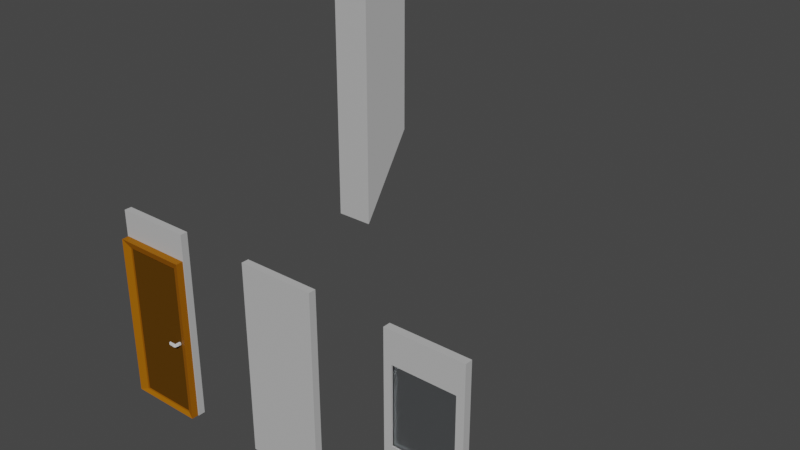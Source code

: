 # Source: low_poly_house_3.blend  (saved by Blender 3.1.7; exported with 4.5.12 LTS)
import bpy
from mathutils import Matrix  # noqa: F401  (used for matrix-valued properties, if any)

bpy.ops.wm.read_factory_settings(use_empty=True)
scene = bpy.context.scene
scene.name = 'Scene'

# ---- collections
col_window = bpy.data.collections.new('window'); scene.collection.children.link(col_window)
col_chimney = bpy.data.collections.new('chimney'); scene.collection.children.link(col_chimney)
col_door = bpy.data.collections.new('door'); scene.collection.children.link(col_door)
col_wall = bpy.data.collections.new('wall'); scene.collection.children.link(col_wall)

# ---- materials (node trees are filled in below, after node groups)
mat_lime_rendering = bpy.data.materials.new('lime_rendering')
mat_lime_rendering.use_transparent_shadow = False
mat_glass = bpy.data.materials.new('glass')
mat_glass.use_transparent_shadow = False
mat_carbon_black = bpy.data.materials.new('carbon_black')
mat_carbon_black.use_transparent_shadow = False
mat_dark_wood = bpy.data.materials.new('dark_wood')
mat_dark_wood.use_transparent_shadow = False
mat_wood = bpy.data.materials.new('wood')
mat_wood.use_transparent_shadow = False

# ---- material node trees
mat_lime_rendering.use_nodes = True; mat_lime_rendering.node_tree.nodes.clear()
_N = mat_lime_rendering.node_tree.nodes; _L = mat_lime_rendering.node_tree.links
n0 = _N.new('ShaderNodeBsdfPrincipled'); n0.name = 'Principled BSDF'; n0.location = (10, 300)
n0.distribution = 'GGX'
n0.subsurface_method = 'RANDOM_WALK_SKIN'
n0.inputs[0].default_value = (0.4929, 0.4929, 0.4929, 1.0)
n0.inputs[2].default_value = 1.0
n0.inputs[3].default_value = 1.45
n0.inputs[13].default_value = 0.05
n0.inputs[27].default_value = (0.0, 0.0, 0.0, 1.0)
n0.inputs[28].default_value = 1.0
n1 = _N.new('ShaderNodeOutputMaterial'); n1.name = 'Material Output'; n1.location = (300, 300)
_L.new(n0.outputs[0], n1.inputs[0])
n1.is_active_output = True
mat_glass.use_nodes = True; mat_glass.node_tree.nodes.clear()
_N = mat_glass.node_tree.nodes; _L = mat_glass.node_tree.links
n0 = _N.new('ShaderNodeBsdfPrincipled'); n0.name = 'Principled BSDF'; n0.location = (10, 300)
n0.distribution = 'GGX'
n0.subsurface_method = 'RANDOM_WALK_SKIN'
n0.inputs[0].default_value = (0.78, 0.82, 0.85, 0.5)
n0.inputs[2].default_value = 0.3
n0.inputs[3].default_value = 1.45
n0.inputs[18].default_value = 1.0
n0.inputs[27].default_value = (0.46, 0.48, 0.5, 0.5)
n1 = _N.new('ShaderNodeOutputMaterial'); n1.name = 'Material Output'; n1.location = (300, 300)
_L.new(n0.outputs[0], n1.inputs[0])
n1.is_active_output = True
mat_carbon_black.use_nodes = True; mat_carbon_black.node_tree.nodes.clear()
_N = mat_carbon_black.node_tree.nodes; _L = mat_carbon_black.node_tree.links
n0 = _N.new('ShaderNodeBsdfPrincipled'); n0.name = 'Principled BSDF'; n0.location = (10, 300)
n0.distribution = 'GGX'
n0.subsurface_method = 'RANDOM_WALK_SKIN'
n0.inputs[0].default_value = (0.0, 0.0, 0.0, 1.0)
n0.inputs[3].default_value = 1.45
n0.inputs[13].default_value = 0.0
n0.inputs[27].default_value = (0.0, 0.0, 0.0, 1.0)
n0.inputs[28].default_value = 1.0
n1 = _N.new('ShaderNodeOutputMaterial'); n1.name = 'Material Output'; n1.location = (300, 300)
_L.new(n0.outputs[0], n1.inputs[0])
n1.is_active_output = True
mat_dark_wood.use_nodes = True; mat_dark_wood.node_tree.nodes.clear()
_N = mat_dark_wood.node_tree.nodes; _L = mat_dark_wood.node_tree.links
n0 = _N.new('ShaderNodeBsdfPrincipled'); n0.name = 'Principled BSDF'; n0.location = (10, 300)
n0.distribution = 'GGX'
n0.subsurface_method = 'RANDOM_WALK_SKIN'
n0.inputs[0].default_value = (0.09656, 0.04019, 0.001528, 1.0)
n0.inputs[2].default_value = 1.0
n0.inputs[3].default_value = 1.45
n0.inputs[13].default_value = 0.05
n0.inputs[27].default_value = (0.0, 0.0, 0.0, 1.0)
n0.inputs[28].default_value = 1.0
n1 = _N.new('ShaderNodeOutputMaterial'); n1.name = 'Material Output'; n1.location = (300, 300)
_L.new(n0.outputs[0], n1.inputs[0])
n1.is_active_output = True
mat_wood.use_nodes = True; mat_wood.node_tree.nodes.clear()
_N = mat_wood.node_tree.nodes; _L = mat_wood.node_tree.links
n0 = _N.new('ShaderNodeBsdfPrincipled'); n0.name = 'Principled BSDF'; n0.location = (10, 300)
n0.distribution = 'GGX'
n0.subsurface_method = 'RANDOM_WALK_SKIN'
n0.inputs[0].default_value = (0.3429, 0.1152, 0.002905, 1.0)
n0.inputs[3].default_value = 1.45
n0.inputs[13].default_value = 0.05
n0.inputs[27].default_value = (0.0, 0.0, 0.0, 1.0)
n0.inputs[28].default_value = 1.0
n1 = _N.new('ShaderNodeOutputMaterial'); n1.name = 'Material Output'; n1.location = (300, 300)
_L.new(n0.outputs[0], n1.inputs[0])
n1.is_active_output = True

# ---- world
world_world = bpy.data.worlds.new('World'); scene.world = world_world
world_world.use_nodes = True; world_world.node_tree.nodes.clear()
_N = world_world.node_tree.nodes; _L = world_world.node_tree.links
n0 = _N.new('ShaderNodeOutputWorld'); n0.name = 'World Output'; n0.location = (300, 300)
n1 = _N.new('ShaderNodeBackground'); n1.name = 'Background'; n1.location = (10, 300)
n1.inputs[0].default_value = (0.05088, 0.05088, 0.05088, 1.0)
_L.new(n1.outputs[0], n0.inputs[0])
n0.is_active_output = True
world_world.color = (0.05088, 0.05088, 0.05088)
world_world.use_sun_shadow = False
world_world.sun_shadow_jitter_overblur = 0.0

# ---- meshes
me_cube_003 = bpy.data.meshes.new('Cube.003')
me_cube_003.from_pydata([(-1.0, 0.0, 0.0), (-1.0, 0.0, 2.5), (-1.0, 0.095, 0.0), (-1.0, 0.095, 2.5), (0.0, 0.0, 0.0), (0.0, 0.0, 2.5), (0.0, 0.095, 0.0), (0.0, 0.095, 2.5), (-1.0, 0.0, 1.1), (-1.0, 0.095, 1.1), (0.0, 0.095, 1.1), (0.0, 0.0, 1.1), (-0.9, 0.0, 1.1), (-0.9, 0.095, 1.1), (-0.1, 0.0, 1.1), (-0.1, 0.095, 1.1), (-1.0, 0.0, 2.1), (-1.0, 0.095, 2.1), (0.0, 0.095, 2.1), (0.0, 0.0, 2.1), (-0.9, 0.0, 2.1), (-0.9, 0.095, 2.1), (-0.1, 0.0, 2.1), (-0.1, 0.095, 2.1)], [], [(16, 1, 3, 17), (18, 7, 5, 19), (1, 16, 20, 22, 19, 5), (7, 3, 1, 5), (2, 6, 4, 0), (3, 7, 18, 23, 21, 17), (2, 9, 13, 15, 10, 6), (12, 8, 0, 4, 11, 14), (6, 10, 11, 4), (0, 8, 9, 2), (21, 23, 22, 20), (11, 19, 22, 14), (9, 17, 21, 13), (23, 15, 14, 22), (12, 20, 16, 8), (10, 18, 19, 11), (15, 23, 18, 10), (8, 16, 17, 9), (15, 13, 12, 14), (13, 21, 20, 12)])
_uv = me_cube_003.uv_layers.new(name='UVMap')
_uv.uv.foreach_set('vector', [0.5625, 0.0, 0.625, 0.0, 0.625, 0.25, 0.5625, 0.25, 0.5625, 0.5, 0.625, 0.5, 0.625, 0.75, 0.5625, 0.75, 0.625, 1.0, 0.5625, 1.0, 0.5625, 0.975, 0.5625, 0.8625, 0.5625, 0.75, 0.625, 0.75, 0.625, 0.5, 0.875, 0.5, 0.875, 0.75, 0.625, 0.75, 0.125, 0.5, 0.375, 0.5, 0.375, 0.75, 0.125, 0.75, 0.625, 0.25, 0.625, 0.5, 0.5625, 0.5, 0.5625, 0.3875, 0.5625, 0.275, 0.5625, 0.25, 0.375, 0.25, 0.5, 0.25, 0.5, 0.275, 0.5, 0.3875, 0.5, 0.5, 0.375, 0.5, 0.5, 0.975, 0.5, 1.0, 0.375, 1.0, 0.375, 0.75, 0.5, 0.75, 0.5, 0.8625, 0.375, 0.5, 0.5, 0.5, 0.5, 0.75, 0.375, 0.75, 0.375, 0.0, 0.5, 0.0, 0.5, 0.25, 0.375, 0.25, 0.5625, 0.275, 0.5625, 0.3875, 0.5625, 0.8625, 0.5625, 0.975, 0.5, 0.75, 0.5625, 0.75, 0.5625, 0.8625, 0.5, 0.8625, 0.5, 0.25, 0.5625, 0.25, 0.5625, 0.275, 0.5, 0.275, 0.5625, 0.3875, 0.5, 0.3875, 0.5, 0.8625, 0.5625, 0.8625, 0.5, 0.975, 0.5625, 0.975, 0.5625, 1.0, 0.5, 1.0, 0.5, 0.5, 0.5625, 0.5, 0.5625, 0.75, 0.5, 0.75, 0.5, 0.3875, 0.5625, 0.3875, 0.5625, 0.5, 0.5, 0.5, 0.5, 0.0, 0.5625, 0.0, 0.5625, 0.25, 0.5, 0.25, 0.5, 0.3875, 0.5, 0.275, 0.5, 0.975, 0.5, 0.8625, 0.5, 0.275, 0.5625, 0.275, 0.5625, 0.975, 0.5, 0.975])
me_cube_003.materials.append(mat_lime_rendering)
me_cube_003.use_remesh_fix_poles = True
me_cube_003.use_remesh_preserve_attributes = False
me_cube_003.update()
me_cube_004 = bpy.data.meshes.new('Cube.004')
me_cube_004.from_pydata([(0.1, 0.02, 1.1), (0.1, 0.02, 2.1), (0.1, 0.05, 1.1), (0.1, 0.05, 2.1), (0.9, 0.02, 1.1), (0.9, 0.02, 2.1), (0.9, 0.05, 1.1), (0.9, 0.05, 2.1)], [], [(0, 1, 3, 2), (2, 3, 7, 6), (6, 7, 5, 4), (4, 5, 1, 0), (2, 6, 4, 0), (7, 3, 1, 5)])
_uv = me_cube_004.uv_layers.new(name='UVMap')
_uv.uv.foreach_set('vector', [0.375, 0.0, 0.625, 0.0, 0.625, 0.25, 0.375, 0.25, 0.375, 0.25, 0.625, 0.25, 0.625, 0.5, 0.375, 0.5, 0.375, 0.5, 0.625, 0.5, 0.625, 0.75, 0.375, 0.75, 0.375, 0.75, 0.625, 0.75, 0.625, 1.0, 0.375, 1.0, 0.125, 0.5, 0.375, 0.5, 0.375, 0.75, 0.125, 0.75, 0.625, 0.5, 0.875, 0.5, 0.875, 0.75, 0.625, 0.75])
me_cube_004.materials.append(mat_glass)
me_cube_004.use_remesh_fix_poles = True
me_cube_004.use_remesh_preserve_attributes = False
me_cube_004.update()
me_cube = bpy.data.meshes.new('Cube')
me_cube.from_pydata([(-0.5763, -0.5368, -2.772), (0.5763, -0.5368, -2.772), (-0.3986, -0.359, 0.6442), (-0.5763, -0.5368, 0.5799), (-0.3986, 0.359, 0.6442), (-0.5763, 0.5368, 0.5799), (0.3986, -0.359, 0.6442), (0.5763, -0.5368, 0.5799), (0.3986, 0.359, 0.6442), (0.5763, 0.5368, 0.5799), (-0.5763, 0.5368, -1.581), (-0.5763, -0.5368, -2.772), (0.5763, -0.5368, -2.772), (0.5763, 0.5368, -1.581)], [], [(12, 13, 9, 7, 1), (10, 5, 9, 13), (0, 3, 5, 10, 11), (2, 4, 5, 3), (4, 8, 9, 5), (8, 6, 7, 9), (6, 2, 3, 7), (1, 7, 3, 0), (12, 11, 10, 13), (11, 12, 1, 0)])
_uv = me_cube.uv_layers.new(name='UVMap')
_uv.uv.foreach_set('vector', [0.375, 0.75, 0.4534, 0.5, 0.5957, 0.5, 0.5957, 0.75, 0.375, 0.75, 0.4534, 0.25, 0.5957, 0.25, 0.5957, 0.5, 0.4534, 0.5, 0.375, 0.0, 0.5957, 0.0, 0.5957, 0.25, 0.4534, 0.25, 0.375, 0.0, 0.8364, 0.7086, 0.8364, 0.5414, 0.875, 0.5, 0.875, 0.75, 0.8364, 0.5414, 0.6636, 0.5414, 0.625, 0.5, 0.875, 0.5, 0.6636, 0.5414, 0.6636, 0.7086, 0.5957, 0.75, 0.5957, 0.5, 0.6636, 0.7086, 0.8364, 0.7086, 0.875, 0.75, 0.625, 0.75, 0.375, 0.75, 0.5957, 0.75, 0.5957, 1.0, 0.375, 1.0, 0.375, 0.75, 0.125, 0.75, 0.125, 0.5, 0.375, 0.5, 0.125, 0.75, 0.375, 0.75, 0.375, 0.75, 0.125, 0.75])
me_cube.materials.append(mat_lime_rendering)
me_cube.use_remesh_fix_poles = True
me_cube.use_remesh_preserve_attributes = False
me_cube.update()
me_cube_002 = bpy.data.meshes.new('Cube.002')
me_cube_002.from_pydata([(-0.5763, -0.5368, -2.772), (0.5763, -0.5368, -2.772), (-0.3986, -0.359, 0.6442), (-0.3986, 0.359, 0.6442), (0.3986, -0.359, 0.6442), (0.3986, 0.359, 0.6442), (-0.3986, -0.359, 0.04945), (-0.3986, 0.359, 0.04945), (0.3986, 0.359, 0.04945), (0.3986, -0.359, 0.04945), (-0.5763, -0.5368, -2.772), (0.5763, -0.5368, -2.772)], [], [(3, 2, 6, 7), (8, 7, 6, 9), (2, 4, 9, 6), (5, 3, 7, 8), (4, 5, 8, 9), (10, 11, 1, 0)])
_uv = me_cube_002.uv_layers.new(name='UVMap')
_uv.uv.foreach_set('vector', [0.8364, 0.5414, 0.8364, 0.7086, 0.8364, 0.7086, 0.8364, 0.5414, 0.6636, 0.5414, 0.8364, 0.5414, 0.8364, 0.7086, 0.6636, 0.7086, 0.8364, 0.7086, 0.6636, 0.7086, 0.6636, 0.7086, 0.8364, 0.7086, 0.6636, 0.5414, 0.8364, 0.5414, 0.8364, 0.5414, 0.6636, 0.5414, 0.6636, 0.7086, 0.6636, 0.5414, 0.6636, 0.5414, 0.6636, 0.7086, 0.125, 0.75, 0.375, 0.75, 0.375, 0.75, 0.125, 0.75])
me_cube_002.materials.append(mat_carbon_black)
me_cube_002.use_remesh_fix_poles = True
me_cube_002.use_remesh_preserve_attributes = False
me_cube_002.update()
me_cube_007 = bpy.data.meshes.new('Cube.007')
me_cube_007.from_pydata([(-2.98e-08, 0.045, 0.03053), (-2.98e-08, 0.045, 2.049), (0.78, 0.045, 2.049), (0.78, 0.045, 0.03053), (-2.98e-08, -0.005, 0.03053), (-2.98e-08, -0.005, 2.049), (0.78, -0.005, 2.049), (0.78, -0.005, 0.03053)], [], [(3, 0, 1, 2), (7, 6, 5, 4), (2, 1, 5, 6), (3, 2, 6, 7), (0, 3, 7, 4), (1, 0, 4, 5)])
_uv = me_cube_007.uv_layers.new(name='UVMap')
_uv.uv.foreach_set('vector', [0.375, 0.75, 0.375, 1.0, 0.625, 1.0, 0.625, 0.75, 0.375, 0.75, 0.625, 0.75, 0.625, 1.0, 0.375, 1.0, 0.625, 0.75, 0.625, 1.0, 0.625, 1.0, 0.625, 0.75, 0.375, 0.75, 0.625, 0.75, 0.625, 0.75, 0.375, 0.75, 0.375, 1.0, 0.375, 0.75, 0.375, 0.75, 0.375, 1.0, 0.625, 1.0, 0.375, 1.0, 0.375, 1.0, 0.625, 1.0])
me_cube_007.materials.append(mat_dark_wood)
me_cube_007.use_remesh_fix_poles = True
me_cube_007.use_remesh_preserve_attributes = False
me_cube_007.update()
me_cube_006 = bpy.data.meshes.new('Cube.006')
me_cube_006.from_pydata([(-0.99, -0.095, 0.0), (-0.99, -0.095, 2.152), (-0.99, 0.095, 0.0), (-0.99, 0.095, 2.152), (-0.01, -0.095, 0.0), (-0.01, -0.095, 2.152), (-0.01, 0.095, 0.0), (-0.01, 0.095, 2.152), (-0.89, -0.05489, 0.03053), (-0.89, -0.05489, 2.049), (-0.11, -0.05489, 2.049), (-0.11, -0.05489, 0.03053), (-0.89, 0.05489, 0.03053), (-0.89, 0.05489, 2.049), (-0.11, 0.05489, 2.049), (-0.11, 0.05489, 0.03053)], [], [(0, 4, 11, 8), (2, 6, 4, 0), (10, 9, 13, 14), (5, 1, 9, 10), (4, 5, 10, 11), (1, 0, 8, 9), (11, 10, 14, 15), (8, 11, 15, 12), (9, 8, 12, 13), (13, 12, 2, 3), (14, 13, 3, 7), (15, 14, 7, 6), (12, 15, 6, 2), (2, 0, 1, 3), (3, 1, 5, 7), (6, 7, 5, 4)])
_uv = me_cube_006.uv_layers.new(name='UVMap')
_uv.uv.foreach_set('vector', [0.125, 0.75, 0.375, 0.75, 0.375, 0.75, 0.125, 0.75, 0.125, 0.5, 0.375, 0.5, 0.375, 0.75, 0.125, 0.75, 0.625, 0.75, 0.875, 0.75, 0.875, 0.75, 0.625, 0.75, 0.625, 0.75, 0.875, 0.75, 0.875, 0.75, 0.625, 0.75, 0.375, 0.75, 0.625, 0.75, 0.625, 0.75, 0.375, 0.75, 0.625, 0.0, 0.375, 0.0, 0.375, 0.0, 0.625, 0.0, 0.375, 0.75, 0.625, 0.75, 0.625, 0.75, 0.375, 0.75, 0.125, 0.75, 0.375, 0.75, 0.375, 0.75, 0.125, 0.75, 0.625, 0.0, 0.375, 0.0, 0.375, 0.0, 0.625, 0.0, 0.625, 0.0, 0.375, 0.0, 0.375, 0.25, 0.625, 0.25, 0.625, 0.75, 0.875, 0.75, 0.0, 0.0, 0.0, 0.0, 0.375, 0.75, 0.625, 0.75, 0.625, 0.5, 0.375, 0.5, 0.125, 0.75, 0.375, 0.75, 0.375, 0.5, 0.125, 0.5, 0.375, 0.25, 0.375, 0.0, 0.625, 0.0, 0.625, 0.25, 0.625, 0.25, 0.625, 0.0, 0.625, 0.75, 0.0, 0.0, 0.375, 0.5, 0.0, 0.0, 0.625, 0.75, 0.375, 0.75])
me_cube_006.materials.append(mat_wood)
me_cube_006.use_remesh_fix_poles = True
me_cube_006.use_remesh_preserve_attributes = False
me_cube_006.update()
me_cube_010 = bpy.data.meshes.new('Cube.010')
me_cube_010.from_pydata([(0.0, 0.0, 2.152), (0.0, 0.0, 2.5), (0.0, 0.095, 2.152), (0.0, 0.095, 2.5), (1.0, 0.0, 2.152), (1.0, 0.0, 2.5), (1.0, 0.095, 2.152), (1.0, 0.095, 2.5), (0.01, 0.095, 2.152), (0.01, 0.0, 2.152), (0.0, 0.095, 0.0), (0.0, 0.0, 0.0), (0.01, 0.095, 0.0), (0.01, 0.0, 0.0), (0.99, 0.095, 2.152), (0.99, 0.0, 2.152), (1.0, 0.0, 0.0), (1.0, 0.095, 0.0), (0.99, 0.0, 0.0), (0.99, 0.095, 0.0)], [], [(0, 1, 3, 2), (2, 3, 7, 6, 14, 8), (6, 7, 5, 4), (4, 5, 1, 0, 9, 15), (0, 2, 10, 11), (7, 3, 1, 5), (10, 12, 13, 11), (9, 8, 14, 15), (8, 9, 13, 12), (2, 8, 12, 10), (9, 0, 11, 13), (18, 19, 17, 16), (6, 4, 16, 17), (15, 14, 19, 18), (14, 6, 17, 19), (4, 15, 18, 16)])
_uv = me_cube_010.uv_layers.new(name='UVMap')
_uv.uv.foreach_set('vector', [0.375, 0.0, 0.625, 0.0, 0.625, 0.25, 0.375, 0.25, 0.375, 0.25, 0.625, 0.25, 0.625, 0.5, 0.375, 0.5, 0.375, 0.4914, 0.375, 0.2636, 0.375, 0.5, 0.625, 0.5, 0.625, 0.75, 0.375, 0.75, 0.375, 0.75, 0.625, 0.75, 0.625, 1.0, 0.375, 1.0, 0.375, 0.9925, 0.375, 0.7628, 0.375, 0.0, 0.375, 0.25, 0.375, 0.25, 0.375, 0.0, 0.625, 0.5, 0.875, 0.5, 0.875, 0.75, 0.625, 0.75, 0.125, 0.5, 0.1386, 0.5, 0.1325, 0.75, 0.125, 0.75, 0.1325, 0.75, 0.1386, 0.5, 0.3664, 0.5, 0.3622, 0.75, 0.1386, 0.5, 0.1325, 0.75, 0.1325, 0.75, 0.1386, 0.5, 0.375, 0.25, 0.375, 0.2636, 0.375, 0.2636, 0.375, 0.25, 0.375, 0.9925, 0.375, 1.0, 0.375, 1.0, 0.375, 0.9925, 0.3622, 0.75, 0.3664, 0.5, 0.375, 0.5, 0.375, 0.75, 0.375, 0.5, 0.375, 0.75, 0.375, 0.75, 0.375, 0.5, 0.3622, 0.75, 0.3664, 0.5, 0.3664, 0.5, 0.3622, 0.75, 0.375, 0.4914, 0.375, 0.5, 0.375, 0.5, 0.375, 0.4914, 0.375, 0.75, 0.375, 0.7628, 0.375, 0.7628, 0.375, 0.75])
me_cube_010.materials.append(mat_lime_rendering)
me_cube_010.use_remesh_fix_poles = True
me_cube_010.use_remesh_preserve_attributes = False
me_cube_010.update()
me_cube_011 = bpy.data.meshes.new('Cube.011')
me_cube_011.from_pydata([(0.7365, -2.121, 0.985), (0.7365, -2.121, 1.015), (0.7266, -2.099, 0.985), (0.7266, -2.099, 1.015), (0.8384, -2.117, 0.985), (0.8384, -2.117, 1.015), (0.8466, -2.075, 0.985), (0.8466, -2.075, 1.015), (0.8179, -2.099, 0.985), (0.8179, -2.099, 1.015), (0.8179, -2.125, 0.985), (0.8179, -2.125, 1.015), (0.8179, -2.016, 1.015), (0.8466, -2.016, 1.015), (0.8466, -2.016, 0.985), (0.8179, -2.016, 0.985)], [], [(0, 1, 3, 2), (8, 9, 12, 15), (6, 7, 5, 4), (10, 11, 1, 0), (8, 6, 4, 10), (9, 3, 1, 11), (7, 9, 11, 5), (2, 8, 10, 0), (4, 5, 11, 10), (2, 3, 9, 8), (15, 12, 13, 14), (7, 6, 14, 13), (9, 7, 13, 12), (6, 8, 15, 14)])
_uv = me_cube_011.uv_layers.new(name='UVMap')
_uv.uv.foreach_set('vector', [0.375, 0.0, 0.625, 0.0, 0.625, 0.25, 0.375, 0.25, 0.375, 0.375, 0.625, 0.375, 0.625, 0.375, 0.375, 0.375, 0.375, 0.5, 0.625, 0.5, 0.625, 0.75, 0.375, 0.75, 0.375, 0.875, 0.625, 0.875, 0.625, 1.0, 0.375, 1.0, 0.25, 0.5, 0.375, 0.5, 0.375, 0.75, 0.25, 0.75, 0.75, 0.5, 0.875, 0.5, 0.875, 0.75, 0.75, 0.75, 0.625, 0.5, 0.75, 0.5, 0.75, 0.75, 0.625, 0.75, 0.125, 0.5, 0.25, 0.5, 0.25, 0.75, 0.125, 0.75, 0.375, 0.75, 0.625, 0.75, 0.625, 0.875, 0.375, 0.875, 0.375, 0.25, 0.625, 0.25, 0.625, 0.375, 0.375, 0.375, 0.375, 0.375, 0.625, 0.375, 0.625, 0.5, 0.375, 0.5, 0.625, 0.5, 0.375, 0.5, 0.375, 0.5, 0.625, 0.5, 0.75, 0.5, 0.625, 0.5, 0.625, 0.5, 0.75, 0.5, 0.375, 0.5, 0.25, 0.5, 0.25, 0.5, 0.375, 0.5])
me_cube_011.use_remesh_fix_poles = True
me_cube_011.use_remesh_preserve_attributes = False
me_cube_011.update()
me_cube_001 = bpy.data.meshes.new('Cube.001')
me_cube_001.from_pydata([(-1.0, 0.0, 0.0), (-1.0, 0.0, 2.5), (-1.0, 0.095, 0.0), (-1.0, 0.095, 2.5), (0.0, 0.0, 0.0), (0.0, 0.0, 2.5), (0.0, 0.095, 0.0), (0.0, 0.095, 2.5)], [], [(0, 1, 3, 2), (2, 3, 7, 6), (6, 7, 5, 4), (4, 5, 1, 0), (2, 6, 4, 0), (7, 3, 1, 5)])
_uv = me_cube_001.uv_layers.new(name='UVMap')
_uv.uv.foreach_set('vector', [0.375, 0.0, 0.625, 0.0, 0.625, 0.25, 0.375, 0.25, 0.375, 0.25, 0.625, 0.25, 0.625, 0.5, 0.375, 0.5, 0.375, 0.5, 0.625, 0.5, 0.625, 0.75, 0.375, 0.75, 0.375, 0.75, 0.625, 0.75, 0.625, 1.0, 0.375, 1.0, 0.125, 0.5, 0.375, 0.5, 0.375, 0.75, 0.125, 0.75, 0.625, 0.5, 0.875, 0.5, 0.875, 0.75, 0.625, 0.75])
me_cube_001.materials.append(mat_lime_rendering)
me_cube_001.use_remesh_fix_poles = True
me_cube_001.use_remesh_preserve_attributes = False
me_cube_001.update()

# ---- objects
ob_window_medium = bpy.data.objects.new('window_medium', me_cube_003)
ob_window_glass = bpy.data.objects.new('window_glass', me_cube_004)
ob_chimney = bpy.data.objects.new('chimney', me_cube)
ob_chimney_inner = bpy.data.objects.new('chimney_inner', me_cube_002)
ob_door = bpy.data.objects.new('door', me_cube_007)
ob_door_frame = bpy.data.objects.new('door_frame', me_cube_006)
ob_door_wall = bpy.data.objects.new('door_wall', me_cube_010)
ob_door_handle = bpy.data.objects.new('door_handle', me_cube_011)
ob_wall = bpy.data.objects.new('wall', me_cube_001)

# ---- transforms, parenting, visibility, modifiers, constraints
ob_window_medium.location = (5.0, -2.0, 0.0)
ob_window_glass.parent = ob_window_medium
ob_window_glass.matrix_parent_inverse = Matrix(((1.0, -0.0, 0.0, -4.0), (-0.0, 1.0, -0.0, 2.0), (0.0, -0.0, 1.0, -0.0), (-0.0, 0.0, -0.0, 1.0)))
ob_window_glass.location = (3.0, -2.0, 0.0)
ob_chimney.location = (0.4976, 1.843, 3.975)
ob_chimney.scale = (0.4626, 0.725, 1.0)
ob_chimney_inner.parent = ob_chimney
ob_chimney_inner.matrix_parent_inverse = Matrix(((2.162, -0.0, 0.0, -1.076), (-0.0, 1.379, -0.0, -2.542), (0.0, -0.0, 1.0, -3.975), (-0.0, 0.0, -0.0, 1.0)))
ob_chimney_inner.location = (0.4976, 1.843, 3.975)
ob_chimney_inner.scale = (0.4626, 0.725, 1.0)
ob_door.parent = ob_door_frame
ob_door.matrix_parent_inverse = Matrix(((1.0, -0.0, 0.0, -0.0), (-0.0, 1.0, -0.0, 2.0), (0.0, -0.0, 1.0, -0.0), (-0.0, 0.0, -0.0, 1.0)))
ob_door.location = (-0.89, -2.03, 0.0)
ob_door_frame.location = (1.0, -2.0, 0.0)
ob_door_wall.parent = ob_door_frame
ob_door_wall.matrix_parent_inverse = Matrix(((1.0, -0.0, 0.0, -0.0), (-0.0, 1.0, -0.0, 2.0), (0.0, -0.0, 1.0, -0.0), (-0.0, 0.0, -0.0, 1.0)))
ob_door_wall.location = (-1.0, -2.0, 0.0)
ob_door_handle.parent = ob_door
ob_door_handle.matrix_parent_inverse = Matrix(((1.0, -0.0, 0.0, -0.11), (-0.0, 1.0, -0.0, 2.03), (0.0, -0.0, 1.0, -0.0), (-0.0, 0.0, -0.0, 1.0)))
ob_door_handle.location = (0.0, 0.0, 0.0)
ob_wall.location = (3.0, -2.0, 0.0)

# ---- collection membership
col_window.objects.link(ob_window_medium)
col_window.objects.link(ob_window_glass)
col_chimney.objects.link(ob_chimney)
col_chimney.objects.link(ob_chimney_inner)
col_door.objects.link(ob_door)
col_door.objects.link(ob_door_frame)
col_door.objects.link(ob_door_wall)
col_door.objects.link(ob_door_handle)
col_wall.objects.link(ob_wall)

# ---- scene / render settings (as saved in the file)
scene.frame_start = 1; scene.frame_end = 250; scene.frame_set(0)
scene.render.engine = 'BLENDER_EEVEE_NEXT'
scene.cycles.sampling_pattern = 'TABULATED_SOBOL'
scene.cycles.use_light_tree = False
scene.view_settings.view_transform = 'Filmic'
bpy.context.view_layer.update()

# ---- added for rendering (the .blend has no active camera and no usable light): camera, sun
cam_auto = bpy.data.cameras.new('AutoCamera')
cam_auto.lens = 50.0
cam_auto.sensor_width = 36.0
cam_auto.clip_end = 1000.0
ob_auto_camera = bpy.data.objects.new('AutoCamera', cam_auto)
scene.collection.objects.link(ob_auto_camera)
ob_auto_camera.location = (9.97844, -8.9207, 8.29259)
ob_auto_camera.rotation_euler = (1.09748, -7.21219e-08, 0.694738)
scene.camera = ob_auto_camera
light_auto_sun = bpy.data.lights.new('AutoSun', 'SUN')
light_auto_sun.energy = 3.0
light_auto_sun.angle = 0.0523599
ob_auto_sun = bpy.data.objects.new('AutoSun', light_auto_sun)
scene.collection.objects.link(ob_auto_sun)
ob_auto_sun.rotation_euler = (0.872665, 0.174533, 0.523599)
bpy.context.view_layer.update()
